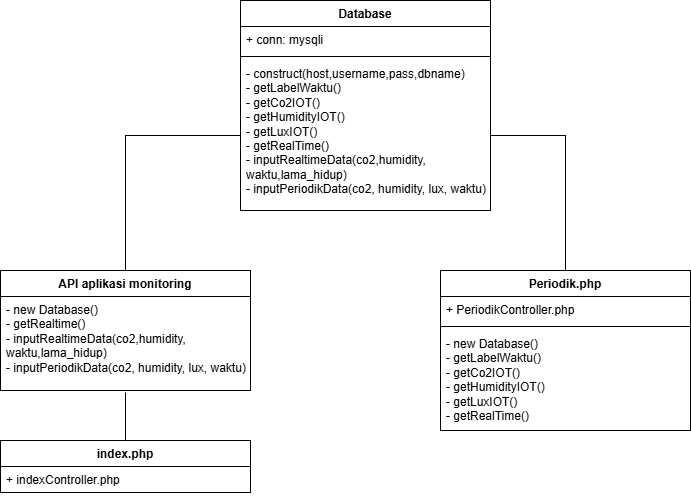

The diagram above was exported from draw.io. Its source (the exported page's mxGraphModel, read from the mxfile embedded in the PNG):
<mxGraphModel dx="1434" dy="746" grid="1" gridSize="10" guides="1" tooltips="1" connect="1" arrows="1" fold="1" page="1" pageScale="1" pageWidth="827" pageHeight="1169" math="0" shadow="0">
  <root>
    <mxCell id="0" />
    <mxCell id="1" parent="0" />
    <mxCell id="QoiLVkE8nOK0T_xZkujr-1" value="Database" style="swimlane;fontStyle=1;align=center;verticalAlign=top;childLayout=stackLayout;horizontal=1;startSize=26;horizontalStack=0;resizeParent=1;resizeParentMax=0;resizeLast=0;collapsible=1;marginBottom=0;whiteSpace=wrap;html=1;" vertex="1" parent="1">
      <mxGeometry x="310" y="110" width="250" height="210" as="geometry" />
    </mxCell>
    <mxCell id="QoiLVkE8nOK0T_xZkujr-2" value="+ conn: mysqli" style="text;strokeColor=none;fillColor=none;align=left;verticalAlign=top;spacingLeft=4;spacingRight=4;overflow=hidden;rotatable=0;points=[[0,0.5],[1,0.5]];portConstraint=eastwest;whiteSpace=wrap;html=1;" vertex="1" parent="QoiLVkE8nOK0T_xZkujr-1">
      <mxGeometry y="26" width="250" height="26" as="geometry" />
    </mxCell>
    <mxCell id="QoiLVkE8nOK0T_xZkujr-3" value="" style="line;strokeWidth=1;fillColor=none;align=left;verticalAlign=middle;spacingTop=-1;spacingLeft=3;spacingRight=3;rotatable=0;labelPosition=right;points=[];portConstraint=eastwest;strokeColor=inherit;" vertex="1" parent="QoiLVkE8nOK0T_xZkujr-1">
      <mxGeometry y="52" width="250" height="8" as="geometry" />
    </mxCell>
    <mxCell id="QoiLVkE8nOK0T_xZkujr-4" value="- construct(host,username,pass,dbname)&lt;div&gt;- getLabelWaktu()&lt;/div&gt;&lt;div&gt;- getCo2IOT()&lt;/div&gt;&lt;div&gt;- getHumidityIOT()&lt;/div&gt;&lt;div&gt;- getLuxIOT()&lt;/div&gt;&lt;div&gt;- getRealTime()&lt;/div&gt;&lt;div&gt;- inputRealtimeData(co2,humidity,&lt;/div&gt;&lt;div&gt;waktu,lama_hidup)&lt;/div&gt;&lt;div&gt;- inputPeriodikData(co2, humidity, lux, waktu)&lt;/div&gt;" style="text;strokeColor=none;fillColor=none;align=left;verticalAlign=top;spacingLeft=4;spacingRight=4;overflow=hidden;rotatable=0;points=[[0,0.5],[1,0.5]];portConstraint=eastwest;whiteSpace=wrap;html=1;" vertex="1" parent="QoiLVkE8nOK0T_xZkujr-1">
      <mxGeometry y="60" width="250" height="150" as="geometry" />
    </mxCell>
    <mxCell id="QoiLVkE8nOK0T_xZkujr-5" value="API aplikasi monitoring" style="swimlane;fontStyle=1;align=center;verticalAlign=top;childLayout=stackLayout;horizontal=1;startSize=26;horizontalStack=0;resizeParent=1;resizeParentMax=0;resizeLast=0;collapsible=1;marginBottom=0;whiteSpace=wrap;html=1;" vertex="1" parent="1">
      <mxGeometry x="70" y="380" width="250" height="120" as="geometry" />
    </mxCell>
    <mxCell id="QoiLVkE8nOK0T_xZkujr-6" value="- new Database()&lt;br&gt;- getRealtime()&lt;br&gt;&lt;div&gt;- inputRealtimeData(co2,humidity,&lt;/div&gt;&lt;div&gt;waktu,lama_hidup)&lt;/div&gt;&lt;div&gt;- inputPeriodikData(co2, humidity, lux, waktu)&lt;/div&gt;" style="text;strokeColor=none;fillColor=none;align=left;verticalAlign=top;spacingLeft=4;spacingRight=4;overflow=hidden;rotatable=0;points=[[0,0.5],[1,0.5]];portConstraint=eastwest;whiteSpace=wrap;html=1;" vertex="1" parent="QoiLVkE8nOK0T_xZkujr-5">
      <mxGeometry y="26" width="250" height="94" as="geometry" />
    </mxCell>
    <mxCell id="QoiLVkE8nOK0T_xZkujr-11" style="edgeStyle=orthogonalEdgeStyle;rounded=0;orthogonalLoop=1;jettySize=auto;html=1;entryX=0.5;entryY=0;entryDx=0;entryDy=0;endArrow=none;endFill=0;" edge="1" parent="1" source="QoiLVkE8nOK0T_xZkujr-4" target="QoiLVkE8nOK0T_xZkujr-5">
      <mxGeometry relative="1" as="geometry" />
    </mxCell>
    <mxCell id="QoiLVkE8nOK0T_xZkujr-14" value="index.php" style="swimlane;fontStyle=1;align=center;verticalAlign=top;childLayout=stackLayout;horizontal=1;startSize=26;horizontalStack=0;resizeParent=1;resizeParentMax=0;resizeLast=0;collapsible=1;marginBottom=0;whiteSpace=wrap;html=1;" vertex="1" parent="1">
      <mxGeometry x="70" y="550" width="250" height="52" as="geometry" />
    </mxCell>
    <mxCell id="QoiLVkE8nOK0T_xZkujr-15" value="+ indexController.php" style="text;strokeColor=none;fillColor=none;align=left;verticalAlign=top;spacingLeft=4;spacingRight=4;overflow=hidden;rotatable=0;points=[[0,0.5],[1,0.5]];portConstraint=eastwest;whiteSpace=wrap;html=1;" vertex="1" parent="QoiLVkE8nOK0T_xZkujr-14">
      <mxGeometry y="26" width="250" height="26" as="geometry" />
    </mxCell>
    <mxCell id="QoiLVkE8nOK0T_xZkujr-20" style="edgeStyle=orthogonalEdgeStyle;rounded=0;orthogonalLoop=1;jettySize=auto;html=1;entryX=0.5;entryY=1.021;entryDx=0;entryDy=0;entryPerimeter=0;endArrow=none;endFill=0;" edge="1" parent="1" source="QoiLVkE8nOK0T_xZkujr-14" target="QoiLVkE8nOK0T_xZkujr-6">
      <mxGeometry relative="1" as="geometry">
        <Array as="points">
          <mxPoint x="195" y="570" />
          <mxPoint x="195" y="570" />
        </Array>
      </mxGeometry>
    </mxCell>
    <mxCell id="QoiLVkE8nOK0T_xZkujr-31" value="Periodik.php" style="swimlane;fontStyle=1;align=center;verticalAlign=top;childLayout=stackLayout;horizontal=1;startSize=26;horizontalStack=0;resizeParent=1;resizeParentMax=0;resizeLast=0;collapsible=1;marginBottom=0;whiteSpace=wrap;html=1;" vertex="1" parent="1">
      <mxGeometry x="510" y="380" width="250" height="160" as="geometry" />
    </mxCell>
    <mxCell id="QoiLVkE8nOK0T_xZkujr-32" value="+ PeriodikController.php" style="text;strokeColor=none;fillColor=none;align=left;verticalAlign=top;spacingLeft=4;spacingRight=4;overflow=hidden;rotatable=0;points=[[0,0.5],[1,0.5]];portConstraint=eastwest;whiteSpace=wrap;html=1;" vertex="1" parent="QoiLVkE8nOK0T_xZkujr-31">
      <mxGeometry y="26" width="250" height="26" as="geometry" />
    </mxCell>
    <mxCell id="QoiLVkE8nOK0T_xZkujr-33" value="" style="line;strokeWidth=1;fillColor=none;align=left;verticalAlign=middle;spacingTop=-1;spacingLeft=3;spacingRight=3;rotatable=0;labelPosition=right;points=[];portConstraint=eastwest;strokeColor=inherit;" vertex="1" parent="QoiLVkE8nOK0T_xZkujr-31">
      <mxGeometry y="52" width="250" height="8" as="geometry" />
    </mxCell>
    <mxCell id="QoiLVkE8nOK0T_xZkujr-34" value="- new Database()&lt;div&gt;- getLabelWaktu()&lt;/div&gt;&lt;div&gt;- getCo2IOT()&lt;/div&gt;&lt;div&gt;- getHumidityIOT()&lt;/div&gt;&lt;div&gt;- getLuxIOT()&lt;/div&gt;&lt;div&gt;- getRealTime()&lt;/div&gt;" style="text;strokeColor=none;fillColor=none;align=left;verticalAlign=top;spacingLeft=4;spacingRight=4;overflow=hidden;rotatable=0;points=[[0,0.5],[1,0.5]];portConstraint=eastwest;whiteSpace=wrap;html=1;" vertex="1" parent="QoiLVkE8nOK0T_xZkujr-31">
      <mxGeometry y="60" width="250" height="100" as="geometry" />
    </mxCell>
    <mxCell id="QoiLVkE8nOK0T_xZkujr-35" style="edgeStyle=orthogonalEdgeStyle;rounded=0;orthogonalLoop=1;jettySize=auto;html=1;endArrow=none;endFill=0;" edge="1" parent="1" source="QoiLVkE8nOK0T_xZkujr-4" target="QoiLVkE8nOK0T_xZkujr-31">
      <mxGeometry relative="1" as="geometry" />
    </mxCell>
  </root>
</mxGraphModel>